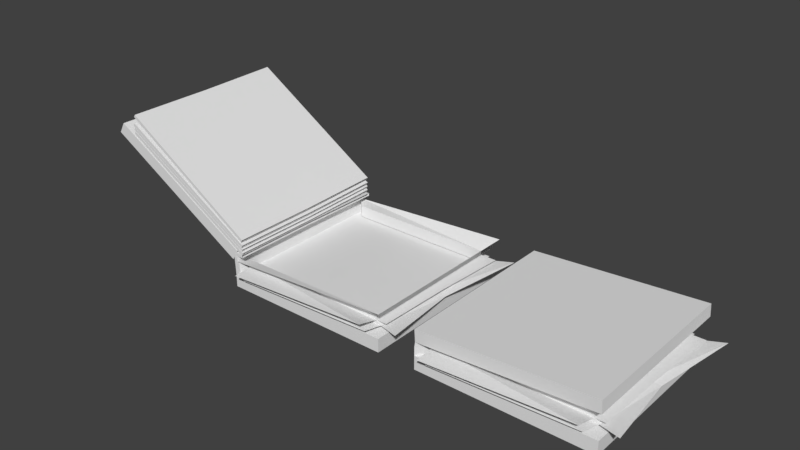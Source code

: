 # Source: Manual_anim.blend  (saved by Blender 2.78.0; exported with 4.5.12 LTS)
import bpy
from mathutils import Matrix  # noqa: F401  (used for matrix-valued properties, if any)

bpy.ops.wm.read_factory_settings(use_empty=True)
scene = bpy.context.scene
scene.name = 'Scene'

# ---- collections
col_collection_1 = bpy.data.collections.new('Collection 1'); scene.collection.children.link(col_collection_1)

# ---- materials (node trees are filled in below, after node groups)
mat_mat_object_manual = bpy.data.materials.new('MAT_Object_manual')
mat_mat_object_manual.alpha_threshold = 0.0
mat_mat_object_manual.use_transparent_shadow = False
mat_mat_object_manual.roughness = 0.5
mat_mat_object_manual.line_color = (0.0, 0.0, 0.0, 1.0)
mat_mat_object_manual_001 = bpy.data.materials.new('MAT_Object_manual.001')
mat_mat_object_manual_001.alpha_threshold = 0.0
mat_mat_object_manual_001.use_transparent_shadow = False
mat_mat_object_manual_001.roughness = 0.5
mat_mat_object_manual_001.line_color = (0.0, 0.0, 0.0, 1.0)

# ---- material node trees

# ---- world
world_world = bpy.data.worlds.new('World'); scene.world = world_world
world_world.color = (0.05088, 0.05088, 0.05088)
world_world.use_sun_shadow = False
world_world.sun_shadow_jitter_overblur = 0.0
world_world.cycles.sampling_method = 'MANUAL'

# ---- meshes
me_cube_009 = bpy.data.meshes.new('Cube.009')
me_cube_009.from_pydata([(-7.451e-09, 5.821e-11, 0.0), (0.02036, 1.0, 1.49e-08), (-2.459e-07, -1.0, 0.0), (0.001519, 5.821e-11, -0.03336), (0.01925, 1.0, -0.03336), (0.001519, -1.0, -0.03336), (1.869, -0.01455, 0.03945), (1.89, 0.9855, 0.03945), (1.869, -1.015, 0.03945), (1.871, -0.01455, 0.006091), (1.888, 0.9855, 0.006091), (1.871, -1.015, 0.006091)], [], [(5, 3, 9, 11), (0, 2, 8, 6), (2, 5, 11, 8), (1, 0, 6, 7), (3, 4, 10, 9), (4, 1, 7, 10), (6, 8, 11, 9), (7, 6, 9, 10)])
_uv = me_cube_009.uv_layers.new(name='UVMap')
_uv.uv.foreach_set('vector', [0.4458, 0.03169, 0.6682, 0.03169, 0.6682, 0.03169, 0.4458, 0.03169, 0.6682, 0.03169, 0.4458, 0.03169, 0.4458, 0.03169, 0.6682, 0.03169, 0.0, 0.0, 0.0, 0.0, 0.0, 0.0, 0.0, 0.0, 0.8905, 0.03169, 0.6682, 0.03169, 0.6682, 0.03169, 0.8905, 0.03169, 0.6682, 0.03169, 0.8905, 0.03169, 0.8905, 0.03169, 0.6682, 0.03169, 0.0, 0.0, 0.0, 0.0, 0.0, 0.0, 0.0, 0.0, 0.6682, 0.03169, 0.0, 0.0, 0.4458, 0.03169, 0.6682, 0.03169, 0.0, 0.0, 0.6682, 0.03169, 0.6682, 0.03169, 0.0, 0.0])
_ca = me_cube_009.color_attributes.new('Col', 'BYTE_COLOR', 'CORNER')
_ca.data.foreach_set('color', [1.0, 1.0, 1.0, 1.0, 1.0, 1.0, 1.0, 1.0, 1.0, 1.0, 1.0, 1.0, 1.0, 1.0, 1.0, 1.0, 1.0, 1.0, 1.0, 1.0, 1.0, 1.0, 1.0, 1.0, 1.0, 1.0, 1.0, 1.0, 1.0, 1.0, 1.0, 1.0, 1.0, 1.0, 1.0, 1.0, 1.0, 1.0, 1.0, 1.0, 1.0, 1.0, 1.0, 1.0, 1.0, 1.0, 1.0, 1.0, 1.0, 1.0, 1.0, 1.0, 1.0, 1.0, 1.0, 1.0, 1.0, 1.0, 1.0, 1.0, 1.0, 1.0, 1.0, 1.0, 1.0, 1.0, 1.0, 1.0, 1.0, 1.0, 1.0, 1.0, 1.0, 1.0, 1.0, 1.0, 1.0, 1.0, 1.0, 1.0, 1.0, 1.0, 1.0, 1.0, 1.0, 1.0, 1.0, 1.0, 1.0, 1.0, 1.0, 1.0, 1.0, 1.0, 1.0, 1.0, 1.0, 1.0, 1.0, 1.0, 1.0, 1.0, 1.0, 1.0, 1.0, 1.0, 1.0, 1.0, 1.0, 1.0, 1.0, 1.0, 1.0, 1.0, 1.0, 1.0, 1.0, 1.0, 1.0, 1.0, 1.0, 1.0, 1.0, 1.0, 1.0, 1.0, 1.0, 1.0])
me_cube_009.materials.append(mat_mat_object_manual)
me_cube_009.use_remesh_preserve_volume = False
me_cube_009.use_remesh_preserve_attributes = False
me_cube_009.use_mirror_vertex_groups = False
me_cube_009.use_paint_bone_selection = False
me_cube_009.use_paint_mask = True
me_cube_009.update()
me_cube_008 = bpy.data.meshes.new('Cube.008')
me_cube_008.from_pydata([(-7.451e-09, 5.821e-11, 0.0), (0.02036, 1.0, 1.49e-08), (-2.459e-07, -1.0, 0.0), (0.001519, 5.821e-11, -0.03336), (0.01925, 1.0, -0.03336), (0.001519, -1.0, -0.03336), (1.869, -0.01455, 0.03945), (1.89, 0.9855, 0.03945), (1.869, -1.015, 0.03945), (1.871, -0.01455, 0.006091), (1.888, 0.9855, 0.006091), (1.871, -1.015, 0.006091)], [], [(5, 3, 9, 11), (0, 2, 8, 6), (2, 5, 11, 8), (1, 0, 6, 7), (3, 4, 10, 9), (4, 1, 7, 10), (6, 8, 11, 9), (7, 6, 9, 10)])
_uv = me_cube_008.uv_layers.new(name='UVMap')
_uv.uv.foreach_set('vector', [0.4458, 0.03169, 0.6682, 0.03169, 0.6682, 0.03169, 0.4458, 0.03169, 0.6682, 0.03169, 0.4458, 0.03169, 0.4458, 0.03169, 0.6682, 0.03169, 0.0, 0.0, 0.0, 0.0, 0.0, 0.0, 0.0, 0.0, 0.8905, 0.03169, 0.6682, 0.03169, 0.6682, 0.03169, 0.8905, 0.03169, 0.6682, 0.03169, 0.8905, 0.03169, 0.8905, 0.03169, 0.6682, 0.03169, 0.0, 0.0, 0.0, 0.0, 0.0, 0.0, 0.0, 0.0, 0.6682, 0.03169, 0.0, 0.0, 0.4458, 0.03169, 0.6682, 0.03169, 0.0, 0.0, 0.6682, 0.03169, 0.6682, 0.03169, 0.0, 0.0])
_ca = me_cube_008.color_attributes.new('Col', 'BYTE_COLOR', 'CORNER')
_ca.data.foreach_set('color', [1.0, 1.0, 1.0, 1.0, 1.0, 1.0, 1.0, 1.0, 1.0, 1.0, 1.0, 1.0, 1.0, 1.0, 1.0, 1.0, 1.0, 1.0, 1.0, 1.0, 1.0, 1.0, 1.0, 1.0, 1.0, 1.0, 1.0, 1.0, 1.0, 1.0, 1.0, 1.0, 1.0, 1.0, 1.0, 1.0, 1.0, 1.0, 1.0, 1.0, 1.0, 1.0, 1.0, 1.0, 1.0, 1.0, 1.0, 1.0, 1.0, 1.0, 1.0, 1.0, 1.0, 1.0, 1.0, 1.0, 1.0, 1.0, 1.0, 1.0, 1.0, 1.0, 1.0, 1.0, 1.0, 1.0, 1.0, 1.0, 1.0, 1.0, 1.0, 1.0, 1.0, 1.0, 1.0, 1.0, 1.0, 1.0, 1.0, 1.0, 1.0, 1.0, 1.0, 1.0, 1.0, 1.0, 1.0, 1.0, 1.0, 1.0, 1.0, 1.0, 1.0, 1.0, 1.0, 1.0, 1.0, 1.0, 1.0, 1.0, 1.0, 1.0, 1.0, 1.0, 1.0, 1.0, 1.0, 1.0, 1.0, 1.0, 1.0, 1.0, 1.0, 1.0, 1.0, 1.0, 1.0, 1.0, 1.0, 1.0, 1.0, 1.0, 1.0, 1.0, 1.0, 1.0, 1.0, 1.0])
me_cube_008.materials.append(mat_mat_object_manual)
me_cube_008.use_remesh_preserve_volume = False
me_cube_008.use_remesh_preserve_attributes = False
me_cube_008.use_mirror_vertex_groups = False
me_cube_008.use_paint_bone_selection = False
me_cube_008.use_paint_mask = True
me_cube_008.update()
me_cube_007 = bpy.data.meshes.new('Cube.007')
me_cube_007.from_pydata([(-7.451e-09, 5.821e-11, 0.0), (0.02036, 1.0, 1.49e-08), (-2.459e-07, -1.0, 0.0), (0.001519, 5.821e-11, -0.03336), (0.01925, 1.0, -0.03336), (0.001519, -1.0, -0.03336), (1.869, -0.01455, 0.03945), (1.89, 0.9855, 0.03945), (1.869, -1.015, 0.03945), (1.871, -0.01455, 0.006091), (1.888, 0.9855, 0.006091), (1.871, -1.015, 0.006091)], [], [(5, 3, 9, 11), (0, 2, 8, 6), (2, 5, 11, 8), (1, 0, 6, 7), (3, 4, 10, 9), (4, 1, 7, 10), (6, 8, 11, 9), (7, 6, 9, 10)])
_uv = me_cube_007.uv_layers.new(name='UVMap')
_uv.uv.foreach_set('vector', [0.4458, 0.03169, 0.6682, 0.03169, 0.6682, 0.03169, 0.4458, 0.03169, 0.6682, 0.03169, 0.4458, 0.03169, 0.4458, 0.03169, 0.6682, 0.03169, 0.0, 0.0, 0.0, 0.0, 0.0, 0.0, 0.0, 0.0, 0.8905, 0.03169, 0.6682, 0.03169, 0.6682, 0.03169, 0.8905, 0.03169, 0.6682, 0.03169, 0.8905, 0.03169, 0.8905, 0.03169, 0.6682, 0.03169, 0.0, 0.0, 0.0, 0.0, 0.0, 0.0, 0.0, 0.0, 0.6682, 0.03169, 0.0, 0.0, 0.4458, 0.03169, 0.6682, 0.03169, 0.0, 0.0, 0.6682, 0.03169, 0.6682, 0.03169, 0.0, 0.0])
_ca = me_cube_007.color_attributes.new('Col', 'BYTE_COLOR', 'CORNER')
_ca.data.foreach_set('color', [1.0, 1.0, 1.0, 1.0, 1.0, 1.0, 1.0, 1.0, 1.0, 1.0, 1.0, 1.0, 1.0, 1.0, 1.0, 1.0, 1.0, 1.0, 1.0, 1.0, 1.0, 1.0, 1.0, 1.0, 1.0, 1.0, 1.0, 1.0, 1.0, 1.0, 1.0, 1.0, 1.0, 1.0, 1.0, 1.0, 1.0, 1.0, 1.0, 1.0, 1.0, 1.0, 1.0, 1.0, 1.0, 1.0, 1.0, 1.0, 1.0, 1.0, 1.0, 1.0, 1.0, 1.0, 1.0, 1.0, 1.0, 1.0, 1.0, 1.0, 1.0, 1.0, 1.0, 1.0, 1.0, 1.0, 1.0, 1.0, 1.0, 1.0, 1.0, 1.0, 1.0, 1.0, 1.0, 1.0, 1.0, 1.0, 1.0, 1.0, 1.0, 1.0, 1.0, 1.0, 1.0, 1.0, 1.0, 1.0, 1.0, 1.0, 1.0, 1.0, 1.0, 1.0, 1.0, 1.0, 1.0, 1.0, 1.0, 1.0, 1.0, 1.0, 1.0, 1.0, 1.0, 1.0, 1.0, 1.0, 1.0, 1.0, 1.0, 1.0, 1.0, 1.0, 1.0, 1.0, 1.0, 1.0, 1.0, 1.0, 1.0, 1.0, 1.0, 1.0, 1.0, 1.0, 1.0, 1.0])
me_cube_007.materials.append(mat_mat_object_manual)
me_cube_007.use_remesh_preserve_volume = False
me_cube_007.use_remesh_preserve_attributes = False
me_cube_007.use_mirror_vertex_groups = False
me_cube_007.use_paint_bone_selection = False
me_cube_007.use_paint_mask = True
me_cube_007.update()
me_cube_006 = bpy.data.meshes.new('Cube.006')
me_cube_006.from_pydata([(-7.451e-09, 5.821e-11, 0.0), (0.02036, 1.0, 1.49e-08), (-2.459e-07, -1.0, 0.0), (0.001519, 5.821e-11, -0.03336), (0.01925, 1.0, -0.03336), (0.001519, -1.0, -0.03336), (1.869, -0.01455, 0.03945), (1.89, 0.9855, 0.03945), (1.869, -1.015, 0.03945), (1.871, -0.01455, 0.006091), (1.888, 0.9855, 0.006091), (1.871, -1.015, 0.006091)], [], [(5, 3, 9, 11), (0, 2, 8, 6), (2, 5, 11, 8), (1, 0, 6, 7), (3, 4, 10, 9), (4, 1, 7, 10), (6, 8, 11, 9), (7, 6, 9, 10)])
_uv = me_cube_006.uv_layers.new(name='UVMap')
_uv.uv.foreach_set('vector', [0.4458, 0.03169, 0.6682, 0.03169, 0.6682, 0.03169, 0.4458, 0.03169, 0.6682, 0.03169, 0.4458, 0.03169, 0.4458, 0.03169, 0.6682, 0.03169, 0.0, 0.0, 0.0, 0.0, 0.0, 0.0, 0.0, 0.0, 0.8905, 0.03169, 0.6682, 0.03169, 0.6682, 0.03169, 0.8905, 0.03169, 0.6682, 0.03169, 0.8905, 0.03169, 0.8905, 0.03169, 0.6682, 0.03169, 0.0, 0.0, 0.0, 0.0, 0.0, 0.0, 0.0, 0.0, 0.6682, 0.03169, 0.0, 0.0, 0.4458, 0.03169, 0.6682, 0.03169, 0.0, 0.0, 0.6682, 0.03169, 0.6682, 0.03169, 0.0, 0.0])
_ca = me_cube_006.color_attributes.new('Col', 'BYTE_COLOR', 'CORNER')
_ca.data.foreach_set('color', [1.0, 1.0, 1.0, 1.0, 1.0, 1.0, 1.0, 1.0, 1.0, 1.0, 1.0, 1.0, 1.0, 1.0, 1.0, 1.0, 1.0, 1.0, 1.0, 1.0, 1.0, 1.0, 1.0, 1.0, 1.0, 1.0, 1.0, 1.0, 1.0, 1.0, 1.0, 1.0, 1.0, 1.0, 1.0, 1.0, 1.0, 1.0, 1.0, 1.0, 1.0, 1.0, 1.0, 1.0, 1.0, 1.0, 1.0, 1.0, 1.0, 1.0, 1.0, 1.0, 1.0, 1.0, 1.0, 1.0, 1.0, 1.0, 1.0, 1.0, 1.0, 1.0, 1.0, 1.0, 1.0, 1.0, 1.0, 1.0, 1.0, 1.0, 1.0, 1.0, 1.0, 1.0, 1.0, 1.0, 1.0, 1.0, 1.0, 1.0, 1.0, 1.0, 1.0, 1.0, 1.0, 1.0, 1.0, 1.0, 1.0, 1.0, 1.0, 1.0, 1.0, 1.0, 1.0, 1.0, 1.0, 1.0, 1.0, 1.0, 1.0, 1.0, 1.0, 1.0, 1.0, 1.0, 1.0, 1.0, 1.0, 1.0, 1.0, 1.0, 1.0, 1.0, 1.0, 1.0, 1.0, 1.0, 1.0, 1.0, 1.0, 1.0, 1.0, 1.0, 1.0, 1.0, 1.0, 1.0])
me_cube_006.materials.append(mat_mat_object_manual)
me_cube_006.use_remesh_preserve_volume = False
me_cube_006.use_remesh_preserve_attributes = False
me_cube_006.use_mirror_vertex_groups = False
me_cube_006.use_paint_bone_selection = False
me_cube_006.use_paint_mask = True
me_cube_006.update()
me_cube_005 = bpy.data.meshes.new('Cube.005')
me_cube_005.from_pydata([(-0.1263, -0.9991, -0.002383), (-0.106, 1.001, -0.002383), (-0.1263, 0.0008788, -0.002383), (-0.1146, -0.9991, -0.2609), (-0.1146, 1.001, -0.2609), (-0.1146, 0.0008788, -0.2609), (-0.09225, 0.0008788, -0.002383), (-0.07189, 1.001, -0.002383), (-0.09225, -0.9991, -0.002383), (-0.08048, 0.0008788, -0.2609), (-0.08048, 1.001, -0.2609), (-0.08048, -0.9991, -0.2609), (-0.1248, -0.9991, -0.03575), (-0.1071, 1.001, -0.03575), (-0.09073, 0.0008788, -0.03575), (-0.09073, -0.9991, -0.03575), (-0.073, 1.001, -0.03575), (-0.1248, 0.0008788, -0.03575), (-7.451e-09, 5.821e-11, 0.0), (0.02036, 1.0, 1.49e-08), (-2.459e-07, -1.0, 0.0), (0.001519, 5.821e-11, -0.03336), (0.01925, 1.0, -0.03336), (0.001519, -1.0, -0.03336)], [], [(2, 0, 8, 6), (13, 1, 7, 16), (14, 15, 11, 9), (16, 14, 9, 10), (1, 2, 6, 7), (5, 4, 10, 9), (12, 3, 11, 15), (3, 5, 9, 11), (17, 2, 1, 13), (12, 0, 2, 17), (3, 12, 17, 5), (5, 17, 13, 4), (0, 12, 15, 8), (7, 6, 18, 19), (14, 16, 22, 21), (4, 13, 16, 10), (8, 15, 23, 20), (15, 14, 21, 23), (6, 8, 20, 18), (16, 7, 19, 22)])
_uv = me_cube_005.uv_layers.new(name='UVMap')
_uv.uv.foreach_set('vector', [0.6682, 0.03169, 0.4458, 0.03169, 0.4458, 0.03169, 0.6682, 0.03169, 0.0, 0.0, 0.0, 0.0, 0.0, 0.0, 0.0, 0.0, 0.6682, 0.03169, 0.4458, 0.03169, 0.4458, 0.03169, 0.6682, 0.03169, 0.8905, 0.03169, 0.6682, 0.03169, 0.6682, 0.03169, 0.8905, 0.03169, 0.8905, 0.03169, 0.6682, 0.03169, 0.6682, 0.03169, 0.8905, 0.03169, 0.0, 0.0, 0.0, 0.0, 0.0, 0.0, 0.0, 0.0, 0.0, 0.0, 0.0, 0.0, 0.0, 0.0, 0.0, 0.0, 0.0, 0.0, 0.0, 0.0, 0.0, 0.0, 0.0, 0.0, 0.3341, 0.01585, 0.6682, 0.03169, 0.8905, 0.03169, 0.4452, 0.01585, 0.0, 0.0, 0.0, 0.0, 0.6682, 0.03169, 0.3341, 0.01585, 0.0, 0.0, 0.0, 0.0, 0.3341, 0.01585, 0.0, 0.0, 0.0, 0.0, 0.3341, 0.01585, 0.4452, 0.01585, 0.0, 0.0, 0.0, 0.0, 0.0, 0.0, 0.0, 0.0, 0.0, 0.0, 0.8905, 0.03169, 0.6682, 0.03169, 0.6682, 0.03169, 0.8905, 0.03169, 0.6682, 0.03169, 0.8905, 0.03169, 0.8905, 0.03169, 0.6682, 0.03169, 0.0, 0.0, 0.0, 0.0, 0.0, 0.0, 0.0, 0.0, 0.0, 0.0, 0.0, 0.0, 0.0, 0.0, 0.0, 0.0, 0.4458, 0.03169, 0.6682, 0.03169, 0.6682, 0.03169, 0.4458, 0.03169, 0.6682, 0.03169, 0.4458, 0.03169, 0.4458, 0.03169, 0.6682, 0.03169, 0.0, 0.0, 0.0, 0.0, 0.0, 0.0, 0.0, 0.0])
_ca = me_cube_005.color_attributes.new('Col', 'BYTE_COLOR', 'CORNER')
_ca.data.foreach_set('color', [1.0, 1.0, 1.0, 1.0, 1.0, 1.0, 1.0, 1.0, 1.0, 1.0, 1.0, 1.0, 1.0, 1.0, 1.0, 1.0, 1.0, 1.0, 1.0, 1.0, 1.0, 1.0, 1.0, 1.0, 1.0, 1.0, 1.0, 1.0, 1.0, 1.0, 1.0, 1.0, 1.0, 1.0, 1.0, 1.0, 1.0, 1.0, 1.0, 1.0, 1.0, 1.0, 1.0, 1.0, 1.0, 1.0, 1.0, 1.0, 1.0, 1.0, 1.0, 1.0, 1.0, 1.0, 1.0, 1.0, 1.0, 1.0, 1.0, 1.0, 1.0, 1.0, 1.0, 1.0, 1.0, 1.0, 1.0, 1.0, 1.0, 1.0, 1.0, 1.0, 1.0, 1.0, 1.0, 1.0, 1.0, 1.0, 1.0, 1.0, 1.0, 1.0, 1.0, 1.0, 1.0, 1.0, 1.0, 1.0, 1.0, 1.0, 1.0, 1.0, 1.0, 1.0, 1.0, 1.0, 1.0, 1.0, 1.0, 1.0, 1.0, 1.0, 1.0, 1.0, 1.0, 1.0, 1.0, 1.0, 1.0, 1.0, 1.0, 1.0, 1.0, 1.0, 1.0, 1.0, 1.0, 1.0, 1.0, 1.0, 1.0, 1.0, 1.0, 1.0, 1.0, 1.0, 1.0, 1.0, 1.0, 1.0, 1.0, 1.0, 1.0, 1.0, 1.0, 1.0, 1.0, 1.0, 1.0, 1.0, 1.0, 1.0, 1.0, 1.0, 1.0, 1.0, 1.0, 1.0, 1.0, 1.0, 1.0, 1.0, 1.0, 1.0, 1.0, 1.0, 1.0, 1.0, 1.0, 1.0, 1.0, 1.0, 1.0, 1.0, 1.0, 1.0, 1.0, 1.0, 1.0, 1.0, 1.0, 1.0, 1.0, 1.0, 1.0, 1.0, 1.0, 1.0, 1.0, 1.0, 1.0, 1.0, 1.0, 1.0, 1.0, 1.0, 1.0, 1.0, 1.0, 1.0, 1.0, 1.0, 1.0, 1.0, 1.0, 1.0, 1.0, 1.0, 1.0, 1.0, 1.0, 1.0, 1.0, 1.0, 1.0, 1.0, 1.0, 1.0, 1.0, 1.0, 1.0, 1.0, 1.0, 1.0, 1.0, 1.0, 1.0, 1.0, 1.0, 1.0, 1.0, 1.0, 1.0, 1.0, 1.0, 1.0, 1.0, 1.0, 1.0, 1.0, 1.0, 1.0, 1.0, 1.0, 1.0, 1.0, 1.0, 1.0, 1.0, 1.0, 1.0, 1.0, 1.0, 1.0, 1.0, 1.0, 1.0, 1.0, 1.0, 1.0, 1.0, 1.0, 1.0, 1.0, 1.0, 1.0, 1.0, 1.0, 1.0, 1.0, 1.0, 1.0, 1.0, 1.0, 1.0, 1.0, 1.0, 1.0, 1.0, 1.0, 1.0, 1.0, 1.0, 1.0, 1.0, 1.0, 1.0, 1.0, 1.0, 1.0, 1.0, 1.0, 1.0, 1.0, 1.0, 1.0, 1.0, 1.0, 1.0, 1.0, 1.0, 1.0, 1.0, 1.0, 1.0, 1.0, 1.0, 1.0, 1.0, 1.0, 1.0, 1.0, 1.0, 1.0, 1.0, 1.0, 1.0, 1.0, 1.0, 1.0, 1.0, 1.0, 1.0, 1.0, 1.0, 1.0, 1.0, 1.0, 1.0, 1.0])
me_cube_005.materials.append(mat_mat_object_manual)
me_cube_005.use_remesh_preserve_volume = False
me_cube_005.use_remesh_preserve_attributes = False
me_cube_005.use_mirror_vertex_groups = False
me_cube_005.use_paint_bone_selection = False
me_cube_005.use_paint_mask = True
me_cube_005.update()
me_cube_003 = bpy.data.meshes.new('Cube.003')
me_cube_003.from_pydata([(0.9327, 1.005, -0.227), (0.9327, -0.9948, -0.227), (-1.067, -0.9948, -0.227), (-1.067, 1.005, -0.227), (0.9327, 1.005, -0.0717), (0.9327, -0.9948, -0.0717), (-1.067, -0.9948, -0.0717), (-1.067, 1.005, -0.0717), (-1.067, 0.005176, -0.227), (0.9327, 0.005176, -0.227), (0.9327, 0.005175, -0.0717), (-1.067, 0.005176, -0.0717)], [], [(4, 0, 3, 7), (9, 10, 5, 1), (1, 5, 6, 2), (8, 11, 7, 3), (2, 6, 11, 8), (0, 4, 10, 9), (11, 6, 5, 10), (7, 11, 10, 4), (9, 1, 2, 8), (0, 9, 8, 3)])
_uv = me_cube_003.uv_layers.new(name='UVMap')
_uv.uv.foreach_set('vector', [0.8905, 0.9268, 0.8905, 0.9613, 0.4458, 0.9613, 0.4458, 0.9268, 0.9258, 0.6674, 0.8913, 0.6674, 0.8913, 0.445, 0.9258, 0.445, 0.9258, 0.445, 0.8913, 0.445, 0.8913, 0.0004033, 0.9258, 0.0004033, 0.6682, 0.101, 0.6682, 0.06644, 0.8905, 0.06644, 0.8905, 0.101, 0.4458, 0.101, 0.4458, 0.06644, 0.6682, 0.06644, 0.6682, 0.101, 0.9258, 0.8897, 0.8913, 0.8897, 0.8913, 0.6674, 0.9258, 0.6674, 0.6682, 0.06644, 0.4458, 0.06644, 0.8913, 0.445, 0.8913, 0.6674, 0.4458, 0.9268, 0.6682, 0.06644, 0.8913, 0.6674, 0.8913, 0.8897, 0.9258, 0.6674, 0.9258, 0.445, 0.4458, 0.101, 0.6682, 0.101, 0.9258, 0.8897, 0.9258, 0.6674, 0.6682, 0.101, 0.4458, 0.9613])
_ca = me_cube_003.color_attributes.new('Col', 'BYTE_COLOR', 'CORNER')
_ca.data.foreach_set('color', [1.0, 1.0, 1.0, 1.0, 1.0, 1.0, 1.0, 1.0, 1.0, 1.0, 1.0, 1.0, 1.0, 1.0, 1.0, 1.0, 1.0, 1.0, 1.0, 1.0, 1.0, 1.0, 1.0, 1.0, 1.0, 1.0, 1.0, 1.0, 1.0, 1.0, 1.0, 1.0, 1.0, 1.0, 1.0, 1.0, 1.0, 1.0, 1.0, 1.0, 1.0, 1.0, 1.0, 1.0, 1.0, 1.0, 1.0, 1.0, 1.0, 1.0, 1.0, 1.0, 1.0, 1.0, 1.0, 1.0, 1.0, 1.0, 1.0, 1.0, 1.0, 1.0, 1.0, 1.0, 1.0, 1.0, 1.0, 1.0, 1.0, 1.0, 1.0, 1.0, 1.0, 1.0, 1.0, 1.0, 1.0, 1.0, 1.0, 1.0, 1.0, 1.0, 1.0, 1.0, 1.0, 1.0, 1.0, 1.0, 1.0, 1.0, 1.0, 1.0, 1.0, 1.0, 1.0, 1.0, 1.0, 1.0, 1.0, 1.0, 1.0, 1.0, 1.0, 1.0, 1.0, 1.0, 1.0, 1.0, 1.0, 1.0, 1.0, 1.0, 1.0, 1.0, 1.0, 1.0, 1.0, 1.0, 1.0, 1.0, 1.0, 1.0, 1.0, 1.0, 1.0, 1.0, 1.0, 1.0, 1.0, 1.0, 1.0, 1.0, 1.0, 1.0, 1.0, 1.0, 1.0, 1.0, 1.0, 1.0, 1.0, 1.0, 1.0, 1.0, 1.0, 1.0, 1.0, 1.0, 1.0, 1.0, 1.0, 1.0, 1.0, 1.0, 1.0, 1.0, 1.0, 1.0, 1.0, 1.0])
me_cube_003.materials.append(mat_mat_object_manual)
me_cube_003.use_remesh_preserve_volume = False
me_cube_003.use_remesh_preserve_attributes = False
me_cube_003.use_mirror_vertex_groups = False
me_cube_003.use_paint_bone_selection = False
me_cube_003.use_paint_mask = True
me_cube_003.update()
me_cube_002 = bpy.data.meshes.new('Cube.002')
me_cube_002.from_pydata([(1.992, 1.0, 0.1923), (1.992, -1.0, 0.1923), (-0.004294, -1.0, 0.07024), (-0.004293, 1.0, 0.07024), (2.001, 1.0, 0.05179), (2.001, -1.0, 0.05179), (0.004293, -1.0, -0.07024), (0.004293, 1.0, -0.07024), (-0.004293, 0.0, 0.07024), (1.992, -7.153e-07, 0.1923), (0.004293, 0.0, -0.07024), (2.001, -5.96e-07, 0.05179)], [], [(9, 8, 2, 1), (11, 9, 1, 5), (5, 1, 2, 6), (10, 8, 3, 7), (0, 4, 7, 3), (6, 2, 8, 10), (4, 0, 9, 11), (0, 3, 8, 9), (10, 7, 4, 11), (6, 10, 11, 5)])
_uv = me_cube_002.uv_layers.new(name='UVMap')
_uv.uv.foreach_set('vector', [0.0004036, 0.2227, 0.445, 0.2227, 0.445, 0.445, 0.0004037, 0.445, 0.2227, 0.9683, 0.2227, 0.9996, 0.0004033, 0.9996, 0.0004033, 0.9683, 0.8905, 0.9621, 0.8905, 0.9934, 0.4458, 0.9934, 0.4458, 0.9621, 0.6682, 0.03169, 0.6682, 0.0004038, 0.8905, 0.0004033, 0.8905, 0.03169, 0.8905, 0.8592, 0.8905, 0.8905, 0.4458, 0.8905, 0.4458, 0.8592, 0.4458, 0.03169, 0.4458, 0.0004043, 0.6682, 0.0004038, 0.6682, 0.03169, 0.445, 0.9683, 0.445, 0.9996, 0.2227, 0.9996, 0.2227, 0.9683, 0.0004033, 0.0004036, 0.445, 0.0004033, 0.445, 0.2227, 0.0004036, 0.2227, 0.6682, 0.03169, 0.8905, 0.03169, 0.8905, 0.8905, 0.2227, 0.9683, 0.4458, 0.03169, 0.6682, 0.03169, 0.2227, 0.9683, 0.0004033, 0.9683])
_ca = me_cube_002.color_attributes.new('Col', 'BYTE_COLOR', 'CORNER')
_ca.data.foreach_set('color', [1.0, 1.0, 1.0, 1.0, 1.0, 1.0, 1.0, 1.0, 1.0, 1.0, 1.0, 1.0, 1.0, 1.0, 1.0, 1.0, 1.0, 1.0, 1.0, 1.0, 1.0, 1.0, 1.0, 1.0, 1.0, 1.0, 1.0, 1.0, 1.0, 1.0, 1.0, 1.0, 1.0, 1.0, 1.0, 1.0, 1.0, 1.0, 1.0, 1.0, 1.0, 1.0, 1.0, 1.0, 1.0, 1.0, 1.0, 1.0, 1.0, 1.0, 1.0, 1.0, 1.0, 1.0, 1.0, 1.0, 1.0, 1.0, 1.0, 1.0, 1.0, 1.0, 1.0, 1.0, 1.0, 1.0, 1.0, 1.0, 1.0, 1.0, 1.0, 1.0, 1.0, 1.0, 1.0, 1.0, 1.0, 1.0, 1.0, 1.0, 1.0, 1.0, 1.0, 1.0, 1.0, 1.0, 1.0, 1.0, 1.0, 1.0, 1.0, 1.0, 1.0, 1.0, 1.0, 1.0, 1.0, 1.0, 1.0, 1.0, 1.0, 1.0, 1.0, 1.0, 1.0, 1.0, 1.0, 1.0, 1.0, 1.0, 1.0, 1.0, 1.0, 1.0, 1.0, 1.0, 1.0, 1.0, 1.0, 1.0, 1.0, 1.0, 1.0, 1.0, 1.0, 1.0, 1.0, 1.0, 1.0, 1.0, 1.0, 1.0, 1.0, 1.0, 1.0, 1.0, 1.0, 1.0, 1.0, 1.0, 1.0, 1.0, 1.0, 1.0, 1.0, 1.0, 1.0, 1.0, 1.0, 1.0, 1.0, 1.0, 1.0, 1.0, 1.0, 1.0, 1.0, 1.0, 1.0, 1.0])
me_cube_002.materials.append(mat_mat_object_manual)
me_cube_002.use_remesh_preserve_volume = False
me_cube_002.use_remesh_preserve_attributes = False
me_cube_002.use_mirror_vertex_groups = False
me_cube_002.use_paint_bone_selection = False
me_cube_002.use_paint_mask = True
me_cube_002.update()
me_cube_001 = bpy.data.meshes.new('Cube.001')
me_cube_001.from_pydata([(0.9327, 1.005, -0.227), (0.9327, -0.9948, -0.227), (-1.067, -0.9948, -0.227), (-1.067, 1.005, -0.227), (0.9375, 1.005, 0.2059), (0.9375, -0.9948, 0.2059), (-1.059, -0.9948, 0.08391), (-1.059, 1.005, 0.08391), (0.9327, 1.005, -0.0717), (0.9327, -0.9948, -0.0717), (-1.067, -0.9948, -0.0717), (-1.067, 1.005, -0.0717), (0.7977, 0.8702, -0.06121), (0.7977, 0.8702, 0.07316), (0.7977, -0.8598, -0.06121), (0.7977, -0.8598, 0.07316), (-0.9323, -0.8598, -0.06121), (-0.9323, -0.8598, 0.07316), (-0.9323, 0.8702, -0.06121), (-0.9323, 0.8702, 0.07316), (-1.067, -0.9948, 0.02954), (-1.067, 1.005, 0.02954), (0.7977, 0.8702, 0.02636), (0.7977, -0.8598, 0.02636), (-0.9323, -0.8598, 0.02636), (-0.9323, 0.8702, 0.02636), (-1.067, -0.9948, -0.02108), (-1.067, 1.005, -0.02108), (0.8527, 0.8702, -0.01743), (0.8527, -0.8598, -0.01743), (-0.9323, -0.8598, -0.01743), (-0.9323, 0.8702, -0.01743), (-1.067, 0.005176, -0.227), (0.9327, 0.005176, -0.227), (-1.059, 0.005176, 0.08391), (0.9375, 0.005175, 0.2059), (0.9327, 0.005175, -0.0717), (-1.067, 0.005176, -0.0717), (0.7977, 0.005175, 0.07316), (0.7977, 0.005175, -0.06121), (0.7977, 0.005175, 0.02636), (-1.067, 0.005176, 0.02954), (-1.067, 0.005176, -0.02108), (0.8527, 0.005175, -0.01743), (0.9912, 0.8702, 0.02636), (0.9197, -0.8598, 0.02636), (0.9392, 0.005175, 0.02636), (1.164, 0.975, 0.01467), (1.093, -0.9325, -0.0006863), (0.982, 0.005673, -0.03416), (0.7977, 1.108, 0.02636), (-0.9323, 1.108, 0.02636), (0.7977, 1.032, -0.06121), (-0.9323, 1.032, -0.06121), (0.8051, -1.046, -0.009736), (-0.8848, -1.058, -0.06642), (0.7966, -1.114, 0.09523), (-0.9312, -1.132, 0.008275)], [], [(33, 1, 2, 32), (41, 34, 7, 21), (5, 6, 17, 15), (36, 8, 12, 39), (21, 7, 19, 25), (23, 15, 17, 24), (40, 38, 15, 23), (28, 12, 18, 31), (8, 11, 18, 12), (7, 4, 13, 19), (10, 9, 14, 16), (26, 10, 16, 30), (35, 5, 15, 38), (6, 20, 24, 17), (13, 22, 25, 19), (43, 40, 23, 29), (29, 23, 24, 30), (27, 21, 25, 31), (42, 41, 21, 27), (10, 26, 42, 37), (37, 42, 27, 11), (11, 27, 31, 18), (14, 29, 30, 16), (39, 43, 29, 14), (20, 26, 30, 24), (22, 28, 31, 25), (12, 28, 43, 39), (26, 20, 41, 42), (28, 22, 40, 43), (4, 35, 38, 13), (22, 13, 38, 40), (9, 36, 39, 14), (20, 6, 34, 41), (0, 33, 32, 3), (40, 22, 44, 46), (23, 40, 46, 45), (43, 28, 47, 49), (29, 43, 49, 48), (22, 25, 51, 50), (12, 18, 53, 52), (30, 29, 54, 55), (24, 23, 56, 57)])
_uv = me_cube_001.uv_layers.new(name='UVMap')
_uv.uv.foreach_set('vector', [0.2227, 0.8905, 0.0004033, 0.8905, 0.0004033, 0.4458, 0.2227, 0.4458, 0.6682, 0.04393, 0.6682, 0.03169, 0.8905, 0.03169, 0.8905, 0.04393, 0.445, 0.9675, 0.0004033, 0.9675, 0.02772, 0.9367, 0.4122, 0.9268, 0.4458, 0.5731, 0.6682, 0.5731, 0.6381, 0.6032, 0.4458, 0.6032, 0.0004033, 0.9034, 0.001732, 0.8913, 0.04284, 0.8937, 0.04284, 0.9041, 0.8305, 0.6678, 0.8305, 0.6782, 0.4458, 0.6782, 0.4458, 0.6678, 0.6381, 0.7001, 0.6381, 0.7105, 0.4458, 0.7105, 0.4458, 0.7001, 0.4397, 0.9131, 0.4275, 0.9228, 0.04288, 0.9235, 0.04286, 0.9138, 0.8905, 0.8584, 0.4458, 0.8584, 0.4759, 0.8283, 0.8605, 0.8283, 0.4458, 0.2862, 0.8905, 0.2862, 0.8576, 0.327, 0.4732, 0.3171, 0.4458, 0.4548, 0.8905, 0.4548, 0.8605, 0.4849, 0.4759, 0.4849, 0.6696, 0.497, 0.6703, 0.4857, 0.7125, 0.4906, 0.712, 0.5003, 0.6682, 0.5723, 0.4458, 0.5723, 0.4759, 0.5294, 0.6682, 0.5294, 0.6696, 0.5204, 0.669, 0.5082, 0.7114, 0.51, 0.7108, 0.5204, 0.4275, 0.8937, 0.4275, 0.9041, 0.04284, 0.9041, 0.04284, 0.8937, 0.6381, 0.6349, 0.6381, 0.6505, 0.4458, 0.6505, 0.4458, 0.6349, 0.8427, 0.679, 0.8305, 0.6887, 0.4458, 0.6887, 0.4458, 0.679, 0.0004238, 0.9147, 0.0004033, 0.9034, 0.04284, 0.9041, 0.04286, 0.9138, 0.6682, 0.05518, 0.6682, 0.04393, 0.8905, 0.04393, 0.8905, 0.05518, 0.4458, 0.06644, 0.4458, 0.05518, 0.6682, 0.05518, 0.6682, 0.06644, 0.6682, 0.06644, 0.6682, 0.05518, 0.8905, 0.05518, 0.8905, 0.06644, 0.0004443, 0.9259, 0.0004238, 0.9147, 0.04286, 0.9138, 0.04288, 0.9235, 0.8305, 0.6895, 0.8427, 0.6993, 0.4458, 0.6993, 0.4458, 0.6895, 0.6381, 0.6513, 0.6381, 0.667, 0.4458, 0.667, 0.4458, 0.6513, 0.669, 0.5082, 0.6696, 0.497, 0.712, 0.5003, 0.7114, 0.51, 0.4275, 0.9034, 0.4397, 0.9131, 0.04286, 0.9138, 0.04284, 0.9041, 0.8305, 0.6513, 0.8305, 0.667, 0.6381, 0.667, 0.6381, 0.6513, 0.4458, 0.05518, 0.4458, 0.04393, 0.6682, 0.04393, 0.6682, 0.05518, 0.8305, 0.6349, 0.8305, 0.6505, 0.6381, 0.6505, 0.6381, 0.6349, 0.6682, 0.5286, 0.4458, 0.5286, 0.4458, 0.4857, 0.6381, 0.4857, 0.4275, 0.9041, 0.4275, 0.8937, 0.6198, 0.8937, 0.6198, 0.9041, 0.4458, 0.604, 0.6682, 0.604, 0.6682, 0.6341, 0.4759, 0.6341, 0.4458, 0.04393, 0.4458, 0.03169, 0.6682, 0.03169, 0.6682, 0.04393, 0.445, 0.8905, 0.2227, 0.8905, 0.2227, 0.4458, 0.445, 0.4458, 0.6381, 0.3741, 0.8305, 0.3741, 0.8305, 0.4171, 0.6381, 0.4056, 0.4458, 0.3741, 0.6381, 0.3741, 0.6381, 0.4056, 0.4458, 0.4013, 0.6523, 0.1091, 0.8444, 0.1018, 0.8706, 0.1704, 0.6535, 0.138, 0.4601, 0.1163, 0.6523, 0.1091, 0.6535, 0.138, 0.4458, 0.1704, 0.8305, 0.2854, 0.4458, 0.2854, 0.4458, 0.2326, 0.8305, 0.2326, 0.8305, 0.454, 0.4458, 0.454, 0.4458, 0.418, 0.8305, 0.418, 0.4458, 0.3278, 0.8427, 0.3278, 0.8321, 0.3691, 0.4562, 0.3733, 0.4464, 0.1712, 0.831, 0.1733, 0.8305, 0.2318, 0.4458, 0.2318])
_ca = me_cube_001.color_attributes.new('Col', 'BYTE_COLOR', 'CORNER')
_ca.data.foreach_set('color', [1.0, 1.0, 1.0, 1.0, 1.0, 1.0, 1.0, 1.0, 1.0, 1.0, 1.0, 1.0, 1.0, 1.0, 1.0, 1.0, 1.0, 1.0, 1.0, 1.0, 1.0, 1.0, 1.0, 1.0, 1.0, 1.0, 1.0, 1.0, 1.0, 1.0, 1.0, 1.0, 1.0, 1.0, 1.0, 1.0, 1.0, 1.0, 1.0, 1.0, 1.0, 1.0, 1.0, 1.0, 1.0, 1.0, 1.0, 1.0, 1.0, 1.0, 1.0, 1.0, 1.0, 1.0, 1.0, 1.0, 1.0, 1.0, 1.0, 1.0, 1.0, 1.0, 1.0, 1.0, 1.0, 1.0, 1.0, 1.0, 1.0, 1.0, 1.0, 1.0, 1.0, 1.0, 1.0, 1.0, 1.0, 1.0, 1.0, 1.0, 1.0, 1.0, 1.0, 1.0, 1.0, 1.0, 1.0, 1.0, 1.0, 1.0, 1.0, 1.0, 1.0, 1.0, 1.0, 1.0, 1.0, 1.0, 1.0, 1.0, 1.0, 1.0, 1.0, 1.0, 1.0, 1.0, 1.0, 1.0, 1.0, 1.0, 1.0, 1.0, 1.0, 1.0, 1.0, 1.0, 1.0, 1.0, 1.0, 1.0, 1.0, 1.0, 1.0, 1.0, 1.0, 1.0, 1.0, 1.0, 1.0, 1.0, 1.0, 1.0, 1.0, 1.0, 1.0, 1.0, 1.0, 1.0, 1.0, 1.0, 1.0, 1.0, 1.0, 1.0, 1.0, 1.0, 1.0, 1.0, 1.0, 1.0, 1.0, 1.0, 1.0, 1.0, 1.0, 1.0, 1.0, 1.0, 1.0, 1.0, 1.0, 1.0, 1.0, 1.0, 1.0, 1.0, 1.0, 1.0, 1.0, 1.0, 1.0, 1.0, 1.0, 1.0, 1.0, 1.0, 1.0, 1.0, 1.0, 1.0, 1.0, 1.0, 1.0, 1.0, 1.0, 1.0, 1.0, 1.0, 1.0, 1.0, 1.0, 1.0, 1.0, 1.0, 1.0, 1.0, 1.0, 1.0, 1.0, 1.0, 1.0, 1.0, 1.0, 1.0, 1.0, 1.0, 1.0, 1.0, 1.0, 1.0, 1.0, 1.0, 1.0, 1.0, 1.0, 1.0, 1.0, 1.0, 1.0, 1.0, 1.0, 1.0, 1.0, 1.0, 1.0, 1.0, 1.0, 1.0, 1.0, 1.0, 1.0, 1.0, 1.0, 1.0, 1.0, 1.0, 1.0, 1.0, 1.0, 1.0, 1.0, 1.0, 1.0, 1.0, 1.0, 1.0, 1.0, 1.0, 1.0, 1.0, 1.0, 1.0, 1.0, 1.0, 1.0, 1.0, 1.0, 1.0, 1.0, 1.0, 1.0, 1.0, 1.0, 1.0, 1.0, 1.0, 1.0, 1.0, 1.0, 1.0, 1.0, 1.0, 1.0, 1.0, 1.0, 1.0, 1.0, 1.0, 1.0, 1.0, 1.0, 1.0, 1.0, 1.0, 1.0, 1.0, 1.0, 1.0, 1.0, 1.0, 1.0, 1.0, 1.0, 1.0, 1.0, 1.0, 1.0, 1.0, 1.0, 1.0, 1.0, 1.0, 1.0, 1.0, 1.0, 1.0, 1.0, 1.0, 1.0, 1.0, 1.0, 1.0, 1.0, 1.0, 1.0, 1.0, 1.0, 1.0, 1.0, 1.0, 1.0, 1.0, 1.0, 1.0, 1.0, 1.0, 1.0, 1.0, 1.0, 1.0, 1.0, 1.0, 1.0, 1.0, 1.0, 1.0, 1.0, 1.0, 1.0, 1.0, 1.0, 1.0, 1.0, 1.0, 1.0, 1.0, 1.0, 1.0, 1.0, 1.0, 1.0, 1.0, 1.0, 1.0, 1.0, 1.0, 1.0, 1.0, 1.0, 1.0, 1.0, 1.0, 1.0, 1.0, 1.0, 1.0, 1.0, 1.0, 1.0, 1.0, 1.0, 1.0, 1.0, 1.0, 1.0, 1.0, 1.0, 1.0, 1.0, 1.0, 1.0, 1.0, 1.0, 1.0, 1.0, 1.0, 1.0, 1.0, 1.0, 1.0, 1.0, 1.0, 1.0, 1.0, 1.0, 1.0, 1.0, 1.0, 1.0, 1.0, 1.0, 1.0, 1.0, 1.0, 1.0, 1.0, 1.0, 1.0, 1.0, 1.0, 1.0, 1.0, 1.0, 1.0, 1.0, 1.0, 1.0, 1.0, 1.0, 1.0, 1.0, 1.0, 1.0, 1.0, 1.0, 1.0, 1.0, 1.0, 1.0, 1.0, 1.0, 1.0, 1.0, 1.0, 1.0, 1.0, 1.0, 1.0, 1.0, 1.0, 1.0, 1.0, 1.0, 1.0, 1.0, 1.0, 1.0, 1.0, 1.0, 1.0, 1.0, 1.0, 1.0, 1.0, 1.0, 1.0, 1.0, 1.0, 1.0, 1.0, 1.0, 1.0, 1.0, 1.0, 1.0, 1.0, 1.0, 1.0, 1.0, 1.0, 1.0, 1.0, 1.0, 1.0, 1.0, 1.0, 1.0, 1.0, 1.0, 1.0, 1.0, 1.0, 1.0, 1.0, 1.0, 1.0, 1.0, 1.0, 1.0, 1.0, 1.0, 1.0, 1.0, 1.0, 1.0, 1.0, 1.0, 1.0, 1.0, 1.0, 1.0, 1.0, 1.0, 1.0, 1.0, 1.0, 1.0, 1.0, 1.0, 1.0, 1.0, 1.0, 1.0, 1.0, 1.0, 1.0, 1.0, 1.0, 1.0, 1.0, 1.0, 1.0, 1.0, 1.0, 1.0, 1.0, 1.0, 1.0, 1.0, 1.0, 1.0, 1.0, 1.0, 1.0, 1.0, 1.0, 1.0, 1.0, 1.0, 1.0, 1.0, 1.0, 1.0, 1.0, 1.0, 1.0, 1.0, 1.0, 1.0, 1.0, 1.0, 1.0, 1.0, 1.0, 1.0, 1.0, 1.0, 1.0, 1.0, 1.0, 1.0, 1.0, 1.0, 1.0, 1.0, 1.0, 1.0, 1.0, 1.0, 1.0, 1.0, 1.0, 1.0, 1.0, 1.0, 1.0, 1.0, 1.0, 1.0, 1.0, 1.0, 1.0, 1.0, 1.0, 1.0, 1.0, 1.0, 1.0, 1.0, 1.0, 1.0, 1.0, 1.0, 1.0, 1.0, 1.0, 1.0, 1.0, 1.0, 1.0, 1.0, 1.0, 1.0, 1.0, 1.0, 1.0, 1.0, 1.0, 1.0, 1.0, 1.0, 1.0, 1.0, 1.0, 1.0, 1.0, 1.0, 1.0, 1.0, 1.0, 1.0, 1.0, 1.0, 1.0, 1.0, 1.0, 1.0, 1.0, 1.0, 1.0, 1.0, 1.0, 1.0, 1.0, 1.0, 1.0, 1.0, 1.0, 1.0, 1.0, 1.0, 1.0, 1.0, 1.0, 1.0, 1.0, 1.0, 1.0, 1.0, 1.0, 1.0, 1.0, 1.0, 1.0, 1.0, 1.0, 1.0, 1.0, 1.0, 1.0, 1.0, 1.0, 1.0, 1.0, 1.0, 1.0, 1.0, 1.0, 1.0, 1.0, 1.0, 1.0])
me_cube_001.materials.append(mat_mat_object_manual)
me_cube_001.use_remesh_preserve_volume = False
me_cube_001.use_remesh_preserve_attributes = False
me_cube_001.use_mirror_vertex_groups = False
me_cube_001.use_paint_bone_selection = False
me_cube_001.use_paint_mask = True
me_cube_001.update()
me_cube_010 = bpy.data.meshes.new('Cube.010')
me_cube_010.from_pydata([(0.9327, 1.005, -0.227), (0.9327, -0.9948, -0.227), (-1.067, -0.9948, -0.227), (-1.067, 1.005, -0.227), (0.9327, 1.005, -0.0717), (0.9327, -0.9948, -0.0717), (-1.067, -0.9948, -0.0717), (-1.067, 1.005, -0.0717), (-1.067, 0.005176, -0.227), (0.9327, 0.005176, -0.227), (0.9327, 0.005175, -0.0717), (-1.067, 0.005176, -0.0717)], [], [(4, 0, 3, 7), (9, 10, 5, 1), (1, 5, 6, 2), (8, 11, 7, 3), (2, 6, 11, 8), (0, 4, 10, 9)])
_uv = me_cube_010.uv_layers.new(name='UVMap')
_uv.uv.foreach_set('vector', [0.8905, 0.9268, 0.8905, 0.9613, 0.4458, 0.9613, 0.4458, 0.9268, 0.9258, 0.6674, 0.8913, 0.6674, 0.8913, 0.445, 0.9258, 0.445, 0.9258, 0.445, 0.8913, 0.445, 0.8913, 0.0004033, 0.9258, 0.0004033, 0.6682, 0.101, 0.6682, 0.06644, 0.8905, 0.06644, 0.8905, 0.101, 0.4458, 0.101, 0.4458, 0.06644, 0.6682, 0.06644, 0.6682, 0.101, 0.9258, 0.8897, 0.8913, 0.8897, 0.8913, 0.6674, 0.9258, 0.6674])
_ca = me_cube_010.color_attributes.new('Col', 'BYTE_COLOR', 'CORNER')
_ca.data.foreach_set('color', [1.0, 1.0, 1.0, 1.0, 1.0, 1.0, 1.0, 1.0, 1.0, 1.0, 1.0, 1.0, 1.0, 1.0, 1.0, 1.0, 1.0, 1.0, 1.0, 1.0, 1.0, 1.0, 1.0, 1.0, 1.0, 1.0, 1.0, 1.0, 1.0, 1.0, 1.0, 1.0, 1.0, 1.0, 1.0, 1.0, 1.0, 1.0, 1.0, 1.0, 1.0, 1.0, 1.0, 1.0, 1.0, 1.0, 1.0, 1.0, 1.0, 1.0, 1.0, 1.0, 1.0, 1.0, 1.0, 1.0, 1.0, 1.0, 1.0, 1.0, 1.0, 1.0, 1.0, 1.0, 1.0, 1.0, 1.0, 1.0, 1.0, 1.0, 1.0, 1.0, 1.0, 1.0, 1.0, 1.0, 1.0, 1.0, 1.0, 1.0, 1.0, 1.0, 1.0, 1.0, 1.0, 1.0, 1.0, 1.0, 1.0, 1.0, 1.0, 1.0, 1.0, 1.0, 1.0, 1.0])
me_cube_010.materials.append(mat_mat_object_manual_001)
me_cube_010.use_remesh_preserve_volume = False
me_cube_010.use_remesh_preserve_attributes = False
me_cube_010.use_mirror_vertex_groups = False
me_cube_010.use_paint_bone_selection = False
me_cube_010.use_paint_mask = True
me_cube_010.update()
me_cube_011 = bpy.data.meshes.new('Cube.011')
me_cube_011.from_pydata([(0.9289, 1.005, 0.3464), (0.9289, -0.9948, 0.3464), (-1.067, -0.9948, 0.2244), (-1.067, 1.005, 0.2244), (0.9375, 1.005, 0.2059), (0.9375, -0.9948, 0.2059), (-1.059, -0.9948, 0.08391), (-1.059, 1.005, 0.08391), (-1.067, 0.005176, 0.2244), (0.9289, 0.005175, 0.3464), (-1.059, 0.005176, 0.08391), (0.9375, 0.005175, 0.2059)], [], [(9, 8, 2, 1), (11, 9, 1, 5), (5, 1, 2, 6), (10, 8, 3, 7), (0, 4, 7, 3), (6, 2, 8, 10), (4, 0, 9, 11), (0, 3, 8, 9)])
_uv = me_cube_011.uv_layers.new(name='UVMap')
_uv.uv.foreach_set('vector', [0.0004036, 0.2227, 0.445, 0.2227, 0.445, 0.445, 0.0004037, 0.445, 0.2227, 0.9683, 0.2227, 0.9996, 0.0004033, 0.9996, 0.0004033, 0.9683, 0.8905, 0.9621, 0.8905, 0.9934, 0.4458, 0.9934, 0.4458, 0.9621, 0.6682, 0.03169, 0.6682, 0.0004038, 0.8905, 0.0004033, 0.8905, 0.03169, 0.8905, 0.8592, 0.8905, 0.8905, 0.4458, 0.8905, 0.4458, 0.8592, 0.4458, 0.03169, 0.4458, 0.0004043, 0.6682, 0.0004038, 0.6682, 0.03169, 0.445, 0.9683, 0.445, 0.9996, 0.2227, 0.9996, 0.2227, 0.9683, 0.0004033, 0.0004036, 0.445, 0.0004033, 0.445, 0.2227, 0.0004036, 0.2227])
_ca = me_cube_011.color_attributes.new('Col', 'BYTE_COLOR', 'CORNER')
_ca.data.foreach_set('color', [1.0, 1.0, 1.0, 1.0, 1.0, 1.0, 1.0, 1.0, 1.0, 1.0, 1.0, 1.0, 1.0, 1.0, 1.0, 1.0, 1.0, 1.0, 1.0, 1.0, 1.0, 1.0, 1.0, 1.0, 1.0, 1.0, 1.0, 1.0, 1.0, 1.0, 1.0, 1.0, 1.0, 1.0, 1.0, 1.0, 1.0, 1.0, 1.0, 1.0, 1.0, 1.0, 1.0, 1.0, 1.0, 1.0, 1.0, 1.0, 1.0, 1.0, 1.0, 1.0, 1.0, 1.0, 1.0, 1.0, 1.0, 1.0, 1.0, 1.0, 1.0, 1.0, 1.0, 1.0, 1.0, 1.0, 1.0, 1.0, 1.0, 1.0, 1.0, 1.0, 1.0, 1.0, 1.0, 1.0, 1.0, 1.0, 1.0, 1.0, 1.0, 1.0, 1.0, 1.0, 1.0, 1.0, 1.0, 1.0, 1.0, 1.0, 1.0, 1.0, 1.0, 1.0, 1.0, 1.0, 1.0, 1.0, 1.0, 1.0, 1.0, 1.0, 1.0, 1.0, 1.0, 1.0, 1.0, 1.0, 1.0, 1.0, 1.0, 1.0, 1.0, 1.0, 1.0, 1.0, 1.0, 1.0, 1.0, 1.0, 1.0, 1.0, 1.0, 1.0, 1.0, 1.0, 1.0, 1.0])
me_cube_011.materials.append(mat_mat_object_manual_001)
me_cube_011.use_remesh_preserve_volume = False
me_cube_011.use_remesh_preserve_attributes = False
me_cube_011.use_mirror_vertex_groups = False
me_cube_011.use_paint_bone_selection = False
me_cube_011.use_paint_mask = True
me_cube_011.update()
me_cube_012 = bpy.data.meshes.new('Cube.012')
me_cube_012.from_pydata([(0.9327, 1.005, -0.227), (0.9327, -0.9948, -0.227), (-1.067, -0.9948, -0.227), (-1.067, 1.005, -0.227), (0.9375, 1.005, 0.2059), (0.9375, -0.9948, 0.2059), (-1.059, -0.9948, 0.08391), (-1.059, 1.005, 0.08391), (0.9327, 1.005, -0.0717), (0.9327, -0.9948, -0.0717), (-1.067, -0.9948, -0.0717), (-1.067, 1.005, -0.0717), (0.7977, 0.8702, -0.06121), (0.7977, 0.8702, 0.07316), (0.7977, -0.8598, -0.06121), (0.7977, -0.8598, 0.07316), (-0.9323, -0.8598, -0.06121), (-0.9323, -0.8598, 0.07316), (-0.9323, 0.8702, -0.06121), (-0.9323, 0.8702, 0.07316), (-1.067, -0.9948, 0.02954), (-1.067, 1.005, 0.02954), (0.7977, 0.8702, 0.02636), (0.7977, -0.8598, 0.02636), (-0.9323, -0.8598, 0.02636), (-0.9323, 0.8702, 0.02636), (-1.067, -0.9948, -0.02108), (-1.067, 1.005, -0.02108), (0.8527, 0.8702, -0.01743), (0.8527, -0.8598, -0.01743), (-0.9323, -0.8598, -0.01743), (-0.9323, 0.8702, -0.01743), (-1.067, 0.005176, -0.227), (0.9327, 0.005176, -0.227), (-1.059, 0.005176, 0.08391), (0.9375, 0.005175, 0.2059), (0.9327, 0.005175, -0.0717), (-1.067, 0.005176, -0.0717), (0.7977, 0.005175, 0.07316), (0.7977, 0.005175, -0.06121), (0.7977, 0.005175, 0.02636), (-1.067, 0.005176, 0.02954), (-1.067, 0.005176, -0.02108), (0.8527, 0.005175, -0.01743), (0.9912, 0.8702, 0.02636), (0.9197, -0.8598, 0.02636), (0.9392, 0.005175, 0.02636), (1.164, 0.975, 0.01467), (1.093, -0.9325, -0.0006863), (0.982, 0.005673, -0.03416), (0.7977, 1.108, 0.02636), (-0.9323, 1.108, 0.02636), (0.7977, 1.032, -0.06121), (-0.9323, 1.032, -0.06121), (0.8051, -1.046, -0.009736), (-0.8848, -1.058, -0.06642), (0.7966, -1.114, 0.09523), (-0.9312, -1.132, 0.008275)], [], [(33, 1, 2, 32), (41, 34, 7, 21), (5, 6, 17, 15), (36, 8, 12, 39), (21, 7, 19, 25), (23, 15, 17, 24), (40, 38, 15, 23), (28, 12, 18, 31), (8, 11, 18, 12), (7, 4, 13, 19), (10, 9, 14, 16), (26, 10, 16, 30), (35, 5, 15, 38), (6, 20, 24, 17), (13, 22, 25, 19), (43, 40, 23, 29), (29, 23, 24, 30), (27, 21, 25, 31), (42, 41, 21, 27), (10, 26, 42, 37), (37, 42, 27, 11), (11, 27, 31, 18), (14, 29, 30, 16), (39, 43, 29, 14), (20, 26, 30, 24), (22, 28, 31, 25), (12, 28, 43, 39), (26, 20, 41, 42), (28, 22, 40, 43), (4, 35, 38, 13), (22, 13, 38, 40), (9, 36, 39, 14), (20, 6, 34, 41), (0, 33, 32, 3), (40, 22, 44, 46), (23, 40, 46, 45), (43, 28, 47, 49), (29, 43, 49, 48), (22, 25, 51, 50), (12, 18, 53, 52), (30, 29, 54, 55), (24, 23, 56, 57)])
_uv = me_cube_012.uv_layers.new(name='UVMap')
_uv.uv.foreach_set('vector', [0.2227, 0.8905, 0.0004033, 0.8905, 0.0004033, 0.4458, 0.2227, 0.4458, 0.6682, 0.04393, 0.6682, 0.03169, 0.8905, 0.03169, 0.8905, 0.04393, 0.445, 0.9675, 0.0004033, 0.9675, 0.02772, 0.9367, 0.4122, 0.9268, 0.4458, 0.5731, 0.6682, 0.5731, 0.6381, 0.6032, 0.4458, 0.6032, 0.0004033, 0.9034, 0.001732, 0.8913, 0.04284, 0.8937, 0.04284, 0.9041, 0.8305, 0.6678, 0.8305, 0.6782, 0.4458, 0.6782, 0.4458, 0.6678, 0.6381, 0.7001, 0.6381, 0.7105, 0.4458, 0.7105, 0.4458, 0.7001, 0.4397, 0.9131, 0.4275, 0.9228, 0.04288, 0.9235, 0.04286, 0.9138, 0.8905, 0.8584, 0.4458, 0.8584, 0.4759, 0.8283, 0.8605, 0.8283, 0.4458, 0.2862, 0.8905, 0.2862, 0.8576, 0.327, 0.4732, 0.3171, 0.4458, 0.4548, 0.8905, 0.4548, 0.8605, 0.4849, 0.4759, 0.4849, 0.6696, 0.497, 0.6703, 0.4857, 0.7125, 0.4906, 0.712, 0.5003, 0.6682, 0.5723, 0.4458, 0.5723, 0.4759, 0.5294, 0.6682, 0.5294, 0.6696, 0.5204, 0.669, 0.5082, 0.7114, 0.51, 0.7108, 0.5204, 0.4275, 0.8937, 0.4275, 0.9041, 0.04284, 0.9041, 0.04284, 0.8937, 0.6381, 0.6349, 0.6381, 0.6505, 0.4458, 0.6505, 0.4458, 0.6349, 0.8427, 0.679, 0.8305, 0.6887, 0.4458, 0.6887, 0.4458, 0.679, 0.0004238, 0.9147, 0.0004033, 0.9034, 0.04284, 0.9041, 0.04286, 0.9138, 0.6682, 0.05518, 0.6682, 0.04393, 0.8905, 0.04393, 0.8905, 0.05518, 0.4458, 0.06644, 0.4458, 0.05518, 0.6682, 0.05518, 0.6682, 0.06644, 0.6682, 0.06644, 0.6682, 0.05518, 0.8905, 0.05518, 0.8905, 0.06644, 0.0004443, 0.9259, 0.0004238, 0.9147, 0.04286, 0.9138, 0.04288, 0.9235, 0.8305, 0.6895, 0.8427, 0.6993, 0.4458, 0.6993, 0.4458, 0.6895, 0.6381, 0.6513, 0.6381, 0.667, 0.4458, 0.667, 0.4458, 0.6513, 0.669, 0.5082, 0.6696, 0.497, 0.712, 0.5003, 0.7114, 0.51, 0.4275, 0.9034, 0.4397, 0.9131, 0.04286, 0.9138, 0.04284, 0.9041, 0.8305, 0.6513, 0.8305, 0.667, 0.6381, 0.667, 0.6381, 0.6513, 0.4458, 0.05518, 0.4458, 0.04393, 0.6682, 0.04393, 0.6682, 0.05518, 0.8305, 0.6349, 0.8305, 0.6505, 0.6381, 0.6505, 0.6381, 0.6349, 0.6682, 0.5286, 0.4458, 0.5286, 0.4458, 0.4857, 0.6381, 0.4857, 0.4275, 0.9041, 0.4275, 0.8937, 0.6198, 0.8937, 0.6198, 0.9041, 0.4458, 0.604, 0.6682, 0.604, 0.6682, 0.6341, 0.4759, 0.6341, 0.4458, 0.04393, 0.4458, 0.03169, 0.6682, 0.03169, 0.6682, 0.04393, 0.445, 0.8905, 0.2227, 0.8905, 0.2227, 0.4458, 0.445, 0.4458, 0.6381, 0.3741, 0.8305, 0.3741, 0.8305, 0.4171, 0.6381, 0.4056, 0.4458, 0.3741, 0.6381, 0.3741, 0.6381, 0.4056, 0.4458, 0.4013, 0.6523, 0.1091, 0.8444, 0.1018, 0.8706, 0.1704, 0.6535, 0.138, 0.4601, 0.1163, 0.6523, 0.1091, 0.6535, 0.138, 0.4458, 0.1704, 0.8305, 0.2854, 0.4458, 0.2854, 0.4458, 0.2326, 0.8305, 0.2326, 0.8305, 0.454, 0.4458, 0.454, 0.4458, 0.418, 0.8305, 0.418, 0.4458, 0.3278, 0.8427, 0.3278, 0.8321, 0.3691, 0.4562, 0.3733, 0.4464, 0.1712, 0.831, 0.1733, 0.8305, 0.2318, 0.4458, 0.2318])
_ca = me_cube_012.color_attributes.new('Col', 'BYTE_COLOR', 'CORNER')
_ca.data.foreach_set('color', [1.0, 1.0, 1.0, 1.0, 1.0, 1.0, 1.0, 1.0, 1.0, 1.0, 1.0, 1.0, 1.0, 1.0, 1.0, 1.0, 1.0, 1.0, 1.0, 1.0, 1.0, 1.0, 1.0, 1.0, 1.0, 1.0, 1.0, 1.0, 1.0, 1.0, 1.0, 1.0, 1.0, 1.0, 1.0, 1.0, 1.0, 1.0, 1.0, 1.0, 1.0, 1.0, 1.0, 1.0, 1.0, 1.0, 1.0, 1.0, 1.0, 1.0, 1.0, 1.0, 1.0, 1.0, 1.0, 1.0, 1.0, 1.0, 1.0, 1.0, 1.0, 1.0, 1.0, 1.0, 1.0, 1.0, 1.0, 1.0, 1.0, 1.0, 1.0, 1.0, 1.0, 1.0, 1.0, 1.0, 1.0, 1.0, 1.0, 1.0, 1.0, 1.0, 1.0, 1.0, 1.0, 1.0, 1.0, 1.0, 1.0, 1.0, 1.0, 1.0, 1.0, 1.0, 1.0, 1.0, 1.0, 1.0, 1.0, 1.0, 1.0, 1.0, 1.0, 1.0, 1.0, 1.0, 1.0, 1.0, 1.0, 1.0, 1.0, 1.0, 1.0, 1.0, 1.0, 1.0, 1.0, 1.0, 1.0, 1.0, 1.0, 1.0, 1.0, 1.0, 1.0, 1.0, 1.0, 1.0, 1.0, 1.0, 1.0, 1.0, 1.0, 1.0, 1.0, 1.0, 1.0, 1.0, 1.0, 1.0, 1.0, 1.0, 1.0, 1.0, 1.0, 1.0, 1.0, 1.0, 1.0, 1.0, 1.0, 1.0, 1.0, 1.0, 1.0, 1.0, 1.0, 1.0, 1.0, 1.0, 1.0, 1.0, 1.0, 1.0, 1.0, 1.0, 1.0, 1.0, 1.0, 1.0, 1.0, 1.0, 1.0, 1.0, 1.0, 1.0, 1.0, 1.0, 1.0, 1.0, 1.0, 1.0, 1.0, 1.0, 1.0, 1.0, 1.0, 1.0, 1.0, 1.0, 1.0, 1.0, 1.0, 1.0, 1.0, 1.0, 1.0, 1.0, 1.0, 1.0, 1.0, 1.0, 1.0, 1.0, 1.0, 1.0, 1.0, 1.0, 1.0, 1.0, 1.0, 1.0, 1.0, 1.0, 1.0, 1.0, 1.0, 1.0, 1.0, 1.0, 1.0, 1.0, 1.0, 1.0, 1.0, 1.0, 1.0, 1.0, 1.0, 1.0, 1.0, 1.0, 1.0, 1.0, 1.0, 1.0, 1.0, 1.0, 1.0, 1.0, 1.0, 1.0, 1.0, 1.0, 1.0, 1.0, 1.0, 1.0, 1.0, 1.0, 1.0, 1.0, 1.0, 1.0, 1.0, 1.0, 1.0, 1.0, 1.0, 1.0, 1.0, 1.0, 1.0, 1.0, 1.0, 1.0, 1.0, 1.0, 1.0, 1.0, 1.0, 1.0, 1.0, 1.0, 1.0, 1.0, 1.0, 1.0, 1.0, 1.0, 1.0, 1.0, 1.0, 1.0, 1.0, 1.0, 1.0, 1.0, 1.0, 1.0, 1.0, 1.0, 1.0, 1.0, 1.0, 1.0, 1.0, 1.0, 1.0, 1.0, 1.0, 1.0, 1.0, 1.0, 1.0, 1.0, 1.0, 1.0, 1.0, 1.0, 1.0, 1.0, 1.0, 1.0, 1.0, 1.0, 1.0, 1.0, 1.0, 1.0, 1.0, 1.0, 1.0, 1.0, 1.0, 1.0, 1.0, 1.0, 1.0, 1.0, 1.0, 1.0, 1.0, 1.0, 1.0, 1.0, 1.0, 1.0, 1.0, 1.0, 1.0, 1.0, 1.0, 1.0, 1.0, 1.0, 1.0, 1.0, 1.0, 1.0, 1.0, 1.0, 1.0, 1.0, 1.0, 1.0, 1.0, 1.0, 1.0, 1.0, 1.0, 1.0, 1.0, 1.0, 1.0, 1.0, 1.0, 1.0, 1.0, 1.0, 1.0, 1.0, 1.0, 1.0, 1.0, 1.0, 1.0, 1.0, 1.0, 1.0, 1.0, 1.0, 1.0, 1.0, 1.0, 1.0, 1.0, 1.0, 1.0, 1.0, 1.0, 1.0, 1.0, 1.0, 1.0, 1.0, 1.0, 1.0, 1.0, 1.0, 1.0, 1.0, 1.0, 1.0, 1.0, 1.0, 1.0, 1.0, 1.0, 1.0, 1.0, 1.0, 1.0, 1.0, 1.0, 1.0, 1.0, 1.0, 1.0, 1.0, 1.0, 1.0, 1.0, 1.0, 1.0, 1.0, 1.0, 1.0, 1.0, 1.0, 1.0, 1.0, 1.0, 1.0, 1.0, 1.0, 1.0, 1.0, 1.0, 1.0, 1.0, 1.0, 1.0, 1.0, 1.0, 1.0, 1.0, 1.0, 1.0, 1.0, 1.0, 1.0, 1.0, 1.0, 1.0, 1.0, 1.0, 1.0, 1.0, 1.0, 1.0, 1.0, 1.0, 1.0, 1.0, 1.0, 1.0, 1.0, 1.0, 1.0, 1.0, 1.0, 1.0, 1.0, 1.0, 1.0, 1.0, 1.0, 1.0, 1.0, 1.0, 1.0, 1.0, 1.0, 1.0, 1.0, 1.0, 1.0, 1.0, 1.0, 1.0, 1.0, 1.0, 1.0, 1.0, 1.0, 1.0, 1.0, 1.0, 1.0, 1.0, 1.0, 1.0, 1.0, 1.0, 1.0, 1.0, 1.0, 1.0, 1.0, 1.0, 1.0, 1.0, 1.0, 1.0, 1.0, 1.0, 1.0, 1.0, 1.0, 1.0, 1.0, 1.0, 1.0, 1.0, 1.0, 1.0, 1.0, 1.0, 1.0, 1.0, 1.0, 1.0, 1.0, 1.0, 1.0, 1.0, 1.0, 1.0, 1.0, 1.0, 1.0, 1.0, 1.0, 1.0, 1.0, 1.0, 1.0, 1.0, 1.0, 1.0, 1.0, 1.0, 1.0, 1.0, 1.0, 1.0, 1.0, 1.0, 1.0, 1.0, 1.0, 1.0, 1.0, 1.0, 1.0, 1.0, 1.0, 1.0, 1.0, 1.0, 1.0, 1.0, 1.0, 1.0, 1.0, 1.0, 1.0, 1.0, 1.0, 1.0, 1.0, 1.0, 1.0, 1.0, 1.0, 1.0, 1.0, 1.0, 1.0, 1.0, 1.0, 1.0, 1.0, 1.0, 1.0, 1.0, 1.0, 1.0, 1.0, 1.0, 1.0, 1.0, 1.0, 1.0, 1.0, 1.0, 1.0, 1.0, 1.0, 1.0, 1.0, 1.0, 1.0, 1.0, 1.0, 1.0, 1.0, 1.0, 1.0, 1.0, 1.0, 1.0, 1.0, 1.0, 1.0, 1.0, 1.0, 1.0, 1.0, 1.0, 1.0, 1.0, 1.0, 1.0, 1.0, 1.0, 1.0, 1.0, 1.0, 1.0, 1.0, 1.0, 1.0, 1.0, 1.0, 1.0, 1.0, 1.0, 1.0, 1.0, 1.0, 1.0, 1.0, 1.0, 1.0, 1.0, 1.0, 1.0, 1.0, 1.0, 1.0, 1.0, 1.0, 1.0, 1.0, 1.0, 1.0, 1.0, 1.0, 1.0, 1.0])
me_cube_012.materials.append(mat_mat_object_manual_001)
me_cube_012.use_remesh_preserve_volume = False
me_cube_012.use_remesh_preserve_attributes = False
me_cube_012.use_mirror_vertex_groups = False
me_cube_012.use_paint_bone_selection = False
me_cube_012.use_paint_mask = True
me_cube_012.update()

# ---- objects
ob_cube_007 = bpy.data.objects.new('Cube.007', me_cube_009)
ob_cube_006 = bpy.data.objects.new('Cube.006', me_cube_008)
ob_cube_005 = bpy.data.objects.new('Cube.005', me_cube_007)
ob_cube_004 = bpy.data.objects.new('Cube.004', me_cube_006)
ob_cube_000 = bpy.data.objects.new('Cube.000', me_cube_005)
ob_cube_003 = bpy.data.objects.new('Cube.003', me_cube_003)
ob_cube_002 = bpy.data.objects.new('Cube.002', me_cube_002)
ob_cube_001 = bpy.data.objects.new('Cube.001', me_cube_001)
ob_cube_008 = bpy.data.objects.new('Cube.008', me_cube_010)
ob_cube_009 = bpy.data.objects.new('Cube.009', me_cube_011)
ob_cube_010 = bpy.data.objects.new('Cube.010', me_cube_012)

# ---- transforms, parenting, visibility, modifiers, constraints
ob_cube_007.location = (-0.9429, -0.005928, 0.3524)
ob_cube_007.rotation_euler = (-0.0, -2.552, -0.0)
ob_cube_007.lock_rotations_4d = False
ob_cube_007.empty_display_type = 'ARROWS'
ob_cube_007.lineart.crease_threshold = 0.0
ob_cube_006.location = (-0.9429, -0.005928, 0.2882)
ob_cube_006.rotation_euler = (-0.0, -2.578, -0.0)
ob_cube_006.lock_rotations_4d = False
ob_cube_006.empty_display_type = 'ARROWS'
ob_cube_006.lineart.crease_threshold = 0.0
ob_cube_005.location = (-0.9528, 0.004297, 0.2347)
ob_cube_005.rotation_euler = (-0.0, -2.578, -0.0)
ob_cube_005.lock_rotations_4d = False
ob_cube_005.empty_display_type = 'ARROWS'
ob_cube_005.lineart.crease_threshold = 0.0
ob_cube_004.location = (-0.9528, 0.004297, 0.1892)
ob_cube_004.rotation_euler = (-0.0, -2.578, -0.0)
ob_cube_004.lock_rotations_4d = False
ob_cube_004.empty_display_type = 'ARROWS'
ob_cube_004.lineart.crease_threshold = 0.0
ob_cube_000.location = (-0.9528, 0.004297, 0.1892)
ob_cube_000.lock_rotations_4d = False
ob_cube_000.empty_display_type = 'ARROWS'
ob_cube_000.lineart.crease_threshold = 0.0
ob_cube_003.location = (-2.384e-07, 0.0, 0.0)
ob_cube_003.lock_rotations_4d = False
ob_cube_003.empty_display_type = 'ARROWS'
ob_cube_003.lineart.crease_threshold = 0.0
ob_cube_002.location = (-1.063, 0.005176, 0.1541)
ob_cube_002.rotation_euler = (-0.0, -2.556, -0.0)
ob_cube_002.lock_rotations_4d = False
ob_cube_002.empty_display_type = 'ARROWS'
ob_cube_002.lineart.crease_threshold = 0.0
ob_cube_001.location = (-2.384e-07, 0.0, 0.0)
ob_cube_001.lock_rotations_4d = False
ob_cube_001.empty_display_type = 'ARROWS'
ob_cube_001.hide_viewport = True
ob_cube_001.lineart.crease_threshold = 0.0
ob_cube_008.location = (2.45, 0.0, 0.0)
ob_cube_008.lock_rotations_4d = False
ob_cube_008.empty_display_type = 'ARROWS'
ob_cube_008.lineart.crease_threshold = 0.0
ob_cube_009.location = (2.45, 0.0, 0.0)
ob_cube_009.lock_rotations_4d = False
ob_cube_009.empty_display_type = 'ARROWS'
ob_cube_009.lineart.crease_threshold = 0.0
ob_cube_010.location = (2.45, 0.0, 0.0)
ob_cube_010.lock_rotations_4d = False
ob_cube_010.empty_display_type = 'ARROWS'
ob_cube_010.lineart.crease_threshold = 0.0

# ---- collection membership
col_collection_1.objects.link(ob_cube_007)
col_collection_1.objects.link(ob_cube_006)
col_collection_1.objects.link(ob_cube_005)
col_collection_1.objects.link(ob_cube_004)
col_collection_1.objects.link(ob_cube_000)
col_collection_1.objects.link(ob_cube_003)
col_collection_1.objects.link(ob_cube_002)
col_collection_1.objects.link(ob_cube_001)
col_collection_1.objects.link(ob_cube_008)
col_collection_1.objects.link(ob_cube_009)
col_collection_1.objects.link(ob_cube_010)

# ---- scene / render settings (as saved in the file)
scene.frame_start = 1; scene.frame_end = 194; scene.frame_set(100)
scene.render.engine = 'BLENDER_EEVEE_NEXT'
scene.render.resolution_percentage = 50
scene.render.dither_intensity = 0.0
scene.cycles.use_denoising = False
scene.cycles.samples = 128
scene.cycles.sampling_pattern = 'TABULATED_SOBOL'
scene.cycles.light_sampling_threshold = 0.0
scene.cycles.use_adaptive_sampling = False
scene.cycles.use_light_tree = False
scene.cycles.blur_glossy = 0.0
scene.cycles.sample_clamp_indirect = 0.0
scene.view_settings.view_transform = 'Standard'
bpy.context.view_layer.update()

# ---- added for rendering (the .blend has no active camera and no usable light): camera, sun
cam_auto = bpy.data.cameras.new('AutoCamera')
cam_auto.lens = 50.0
cam_auto.sensor_width = 36.0
cam_auto.clip_end = 1000.0
ob_auto_camera = bpy.data.objects.new('AutoCamera', cam_auto)
scene.collection.objects.link(ob_auto_camera)
ob_auto_camera.location = (6.89087, -7.81402, 5.80286)
ob_auto_camera.rotation_euler = (1.09748, -7.21219e-08, 0.694738)
scene.camera = ob_auto_camera
light_auto_sun = bpy.data.lights.new('AutoSun', 'SUN')
light_auto_sun.energy = 3.0
light_auto_sun.angle = 0.0523599
ob_auto_sun = bpy.data.objects.new('AutoSun', light_auto_sun)
scene.collection.objects.link(ob_auto_sun)
ob_auto_sun.rotation_euler = (0.872665, 0.174533, 0.523599)
bpy.context.view_layer.update()
